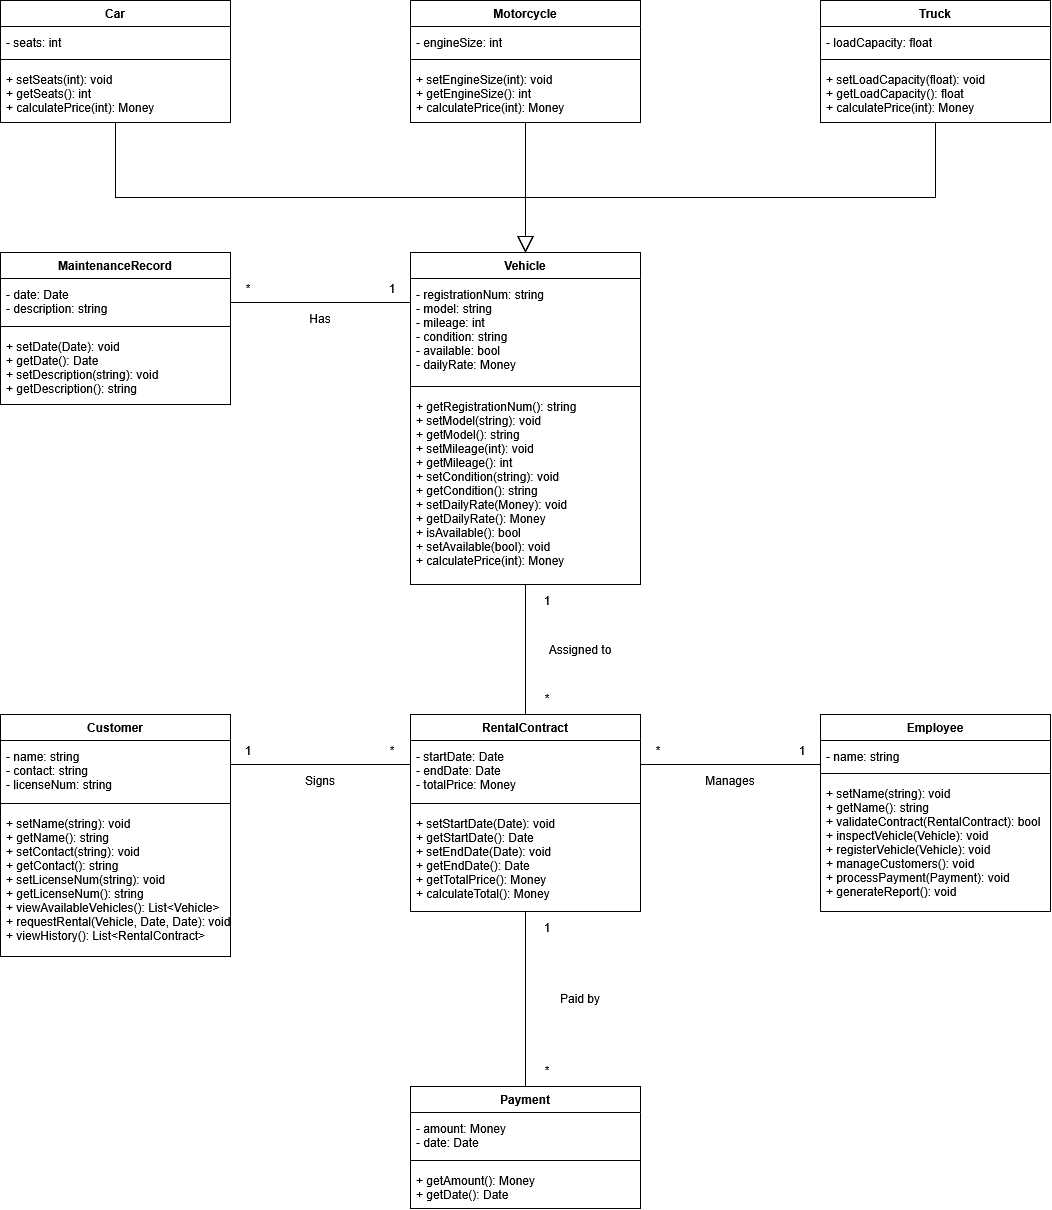

The diagram above was exported from draw.io. Its source (the exported page's mxGraphModel, read from the mxfile embedded in the PNG):
<mxGraphModel dx="2060" dy="1220" grid="1" gridSize="10" guides="1" tooltips="1" connect="1" arrows="1" fold="1" page="0" pageScale="1" pageWidth="850" pageHeight="1100" math="0" shadow="0">
  <root>
    <mxCell id="0" />
    <mxCell id="1" parent="0" />
    <mxCell id="r0" edge="1" parent="1" source="Car" style="edgeStyle=orthogonalEdgeStyle;rounded=0;html=0;startArrow=none;endArrow=block;endFill=0;endSize=14;exitX=0.5;exitY=1;exitDx=0;exitDy=0;entryX=0.5;entryY=0;entryDx=0;entryDy=0;" target="Vehicle" value="">
      <mxGeometry relative="1" as="geometry">
        <Array as="points">
          <mxPoint x="135" y="217" />
          <mxPoint x="545" y="217" />
        </Array>
      </mxGeometry>
    </mxCell>
    <mxCell id="r1" edge="1" parent="1" source="Motorcycle" style="edgeStyle=orthogonalEdgeStyle;rounded=0;html=0;startArrow=none;endArrow=block;endFill=0;endSize=14;exitX=0.5;exitY=1;exitDx=0;exitDy=0;entryX=0.5;entryY=0;entryDx=0;entryDy=0;" target="Vehicle" value="">
      <mxGeometry relative="1" as="geometry">
        <Array as="points">
          <mxPoint x="545" y="217" />
          <mxPoint x="545" y="217" />
        </Array>
      </mxGeometry>
    </mxCell>
    <mxCell id="r2" edge="1" parent="1" source="Truck" style="edgeStyle=orthogonalEdgeStyle;rounded=0;html=0;startArrow=none;endArrow=block;endFill=0;endSize=14;exitX=0.5;exitY=1;exitDx=0;exitDy=0;entryX=0.5;entryY=0;entryDx=0;entryDy=0;" target="Vehicle" value="">
      <mxGeometry relative="1" as="geometry">
        <Array as="points">
          <mxPoint x="955" y="217" />
          <mxPoint x="545" y="217" />
        </Array>
      </mxGeometry>
    </mxCell>
    <mxCell id="r3" edge="1" parent="1" source="Vehicle" style="edgeStyle=orthogonalEdgeStyle;rounded=0;html=0;endArrow=none;startArrow=none;exitX=0;exitY=0.1506;exitDx=0;exitDy=0;entryX=1;entryY=0.3289;entryDx=0;entryDy=0;" target="MaintenanceRecord" value="">
      <mxGeometry relative="1" as="geometry" />
    </mxCell>
    <mxCell id="r3l0" parent="1" style="text;html=0;align=center;verticalAlign=middle;fontSize=12;" value="1" vertex="1">
      <mxGeometry height="20" width="80" x="372" y="298" as="geometry" />
    </mxCell>
    <mxCell id="r3l1" parent="1" style="text;html=0;align=center;verticalAlign=middle;fontSize=12;" value="*" vertex="1">
      <mxGeometry height="20" width="80" x="228" y="298" as="geometry" />
    </mxCell>
    <mxCell id="r3l2" parent="1" style="text;html=0;align=center;verticalAlign=middle;fontSize=12;" value="Has" vertex="1">
      <mxGeometry height="20" width="80" x="300" y="328" as="geometry" />
    </mxCell>
    <mxCell id="r4" edge="1" parent="1" source="Vehicle" style="edgeStyle=orthogonalEdgeStyle;rounded=0;html=0;endArrow=none;startArrow=none;exitX=0.5;exitY=1.0000;exitDx=0;exitDy=0;entryX=0.5;entryY=0.0000;entryDx=0;entryDy=0;" target="RentalContract" value="">
      <mxGeometry relative="1" as="geometry" />
    </mxCell>
    <mxCell id="r4l0" parent="1" style="text;html=0;align=center;verticalAlign=middle;fontSize=12;" value="1" vertex="1">
      <mxGeometry height="20" width="80" x="527" y="610" as="geometry" />
    </mxCell>
    <mxCell id="r4l1" parent="1" style="text;html=0;align=center;verticalAlign=middle;fontSize=12;" value="*" vertex="1">
      <mxGeometry height="20" width="80" x="527" y="708" as="geometry" />
    </mxCell>
    <mxCell id="r4l2" parent="1" style="text;html=0;align=center;verticalAlign=middle;fontSize=12;" value="Assigned to" vertex="1">
      <mxGeometry height="20" width="80" x="560" y="659" as="geometry" />
    </mxCell>
    <mxCell id="r5" edge="1" parent="1" source="Customer" style="edgeStyle=orthogonalEdgeStyle;rounded=0;html=0;endArrow=none;startArrow=none;exitX=1;exitY=0.2066;exitDx=0;exitDy=0;entryX=0;entryY=0.2538;entryDx=0;entryDy=0;" target="RentalContract" value="">
      <mxGeometry relative="1" as="geometry" />
    </mxCell>
    <mxCell id="r5l0" parent="1" style="text;html=0;align=center;verticalAlign=middle;fontSize=12;" value="1" vertex="1">
      <mxGeometry height="20" width="80" x="228" y="760" as="geometry" />
    </mxCell>
    <mxCell id="r5l1" parent="1" style="text;html=0;align=center;verticalAlign=middle;fontSize=12;" value="*" vertex="1">
      <mxGeometry height="20" width="80" x="372" y="760" as="geometry" />
    </mxCell>
    <mxCell id="r5l2" parent="1" style="text;html=0;align=center;verticalAlign=middle;fontSize=12;" value="Signs" vertex="1">
      <mxGeometry height="20" width="80" x="300" y="790" as="geometry" />
    </mxCell>
    <mxCell id="r6" edge="1" parent="1" source="Employee" style="edgeStyle=orthogonalEdgeStyle;rounded=0;html=0;endArrow=none;startArrow=none;exitX=0;exitY=0.2538;exitDx=0;exitDy=0;entryX=1;entryY=0.2538;entryDx=0;entryDy=0;" target="RentalContract" value="">
      <mxGeometry relative="1" as="geometry" />
    </mxCell>
    <mxCell id="r6l0" parent="1" style="text;html=0;align=center;verticalAlign=middle;fontSize=12;" value="1" vertex="1">
      <mxGeometry height="20" width="80" x="782" y="760" as="geometry" />
    </mxCell>
    <mxCell id="r6l1" parent="1" style="text;html=0;align=center;verticalAlign=middle;fontSize=12;" value="*" vertex="1">
      <mxGeometry height="20" width="80" x="638" y="760" as="geometry" />
    </mxCell>
    <mxCell id="r6l2" parent="1" style="text;html=0;align=center;verticalAlign=middle;fontSize=12;" value="Manages" vertex="1">
      <mxGeometry height="20" width="80" x="710" y="790" as="geometry" />
    </mxCell>
    <mxCell id="r7" edge="1" parent="1" source="RentalContract" style="edgeStyle=orthogonalEdgeStyle;rounded=0;html=0;endArrow=none;startArrow=none;exitX=0.5;exitY=1.0000;exitDx=0;exitDy=0;entryX=0.5;entryY=0.0000;entryDx=0;entryDy=0;" target="Payment" value="">
      <mxGeometry relative="1" as="geometry" />
    </mxCell>
    <mxCell id="r7l0" parent="1" style="text;html=0;align=center;verticalAlign=middle;fontSize=12;" value="1" vertex="1">
      <mxGeometry height="20" width="80" x="527" y="937" as="geometry" />
    </mxCell>
    <mxCell id="r7l1" parent="1" style="text;html=0;align=center;verticalAlign=middle;fontSize=12;" value="*" vertex="1">
      <mxGeometry height="20" width="80" x="527" y="1080" as="geometry" />
    </mxCell>
    <mxCell id="r7l2" parent="1" style="text;html=0;align=center;verticalAlign=middle;fontSize=12;" value="Paid by" vertex="1">
      <mxGeometry height="20" width="80" x="560" y="1008" as="geometry" />
    </mxCell>
    <mxCell id="Car" parent="1" style="swimlane;html=0;fontStyle=1;fontSize=12;startSize=26;collapsible=0;fillColor=#ffffff;swimlaneFillColor=#ffffff;" value="Car" vertex="1">
      <mxGeometry height="122" width="230" x="20" y="20" as="geometry" />
    </mxCell>
    <mxCell id="Cara" parent="Car" style="text;html=0;align=left;verticalAlign=top;spacingLeft=4;spacingTop=3;fontSize=12;strokeColor=none;fillColor=none;" value="- seats: int" vertex="1">
      <mxGeometry height="29" width="230" y="26" as="geometry" />
    </mxCell>
    <mxCell id="Cars" parent="Car" style="line;strokeWidth=1;fillColor=none;" value="" vertex="1">
      <mxGeometry height="8" width="230" y="55" as="geometry" />
    </mxCell>
    <mxCell id="Caro" parent="Car" style="text;html=0;align=left;verticalAlign=top;spacingLeft=4;spacingTop=3;fontSize=12;strokeColor=none;fillColor=none;" value="+ setSeats(int): void&#10;+ getSeats(): int&#10;+ calculatePrice(int): Money" vertex="1">
      <mxGeometry height="59" width="230" y="63" as="geometry" />
    </mxCell>
    <mxCell id="Motorcycle" parent="1" style="swimlane;html=0;fontStyle=1;fontSize=12;startSize=26;collapsible=0;fillColor=#ffffff;swimlaneFillColor=#ffffff;" value="Motorcycle" vertex="1">
      <mxGeometry height="122" width="230" x="430" y="20" as="geometry" />
    </mxCell>
    <mxCell id="Motorcyclea" parent="Motorcycle" style="text;html=0;align=left;verticalAlign=top;spacingLeft=4;spacingTop=3;fontSize=12;strokeColor=none;fillColor=none;" value="- engineSize: int" vertex="1">
      <mxGeometry height="29" width="230" y="26" as="geometry" />
    </mxCell>
    <mxCell id="Motorcycles" parent="Motorcycle" style="line;strokeWidth=1;fillColor=none;" value="" vertex="1">
      <mxGeometry height="8" width="230" y="55" as="geometry" />
    </mxCell>
    <mxCell id="Motorcycleo" parent="Motorcycle" style="text;html=0;align=left;verticalAlign=top;spacingLeft=4;spacingTop=3;fontSize=12;strokeColor=none;fillColor=none;" value="+ setEngineSize(int): void&#10;+ getEngineSize(): int&#10;+ calculatePrice(int): Money" vertex="1">
      <mxGeometry height="59" width="230" y="63" as="geometry" />
    </mxCell>
    <mxCell id="Truck" parent="1" style="swimlane;html=0;fontStyle=1;fontSize=12;startSize=26;collapsible=0;fillColor=#ffffff;swimlaneFillColor=#ffffff;" value="Truck" vertex="1">
      <mxGeometry height="122" width="230" x="840" y="20" as="geometry" />
    </mxCell>
    <mxCell id="Trucka" parent="Truck" style="text;html=0;align=left;verticalAlign=top;spacingLeft=4;spacingTop=3;fontSize=12;strokeColor=none;fillColor=none;" value="- loadCapacity: float" vertex="1">
      <mxGeometry height="29" width="230" y="26" as="geometry" />
    </mxCell>
    <mxCell id="Trucks" parent="Truck" style="line;strokeWidth=1;fillColor=none;" value="" vertex="1">
      <mxGeometry height="8" width="230" y="55" as="geometry" />
    </mxCell>
    <mxCell id="Trucko" parent="Truck" style="text;html=0;align=left;verticalAlign=top;spacingLeft=4;spacingTop=3;fontSize=12;strokeColor=none;fillColor=none;" value="+ setLoadCapacity(float): void&#10;+ getLoadCapacity(): float&#10;+ calculatePrice(int): Money" vertex="1">
      <mxGeometry height="59" width="230" y="63" as="geometry" />
    </mxCell>
    <mxCell id="MaintenanceRecord" parent="1" style="swimlane;html=0;fontStyle=1;fontSize=12;startSize=26;collapsible=0;fillColor=#ffffff;swimlaneFillColor=#ffffff;" value="MaintenanceRecord" vertex="1">
      <mxGeometry height="152" width="230" x="20" y="272" as="geometry" />
    </mxCell>
    <mxCell id="MaintenanceRecorda" parent="MaintenanceRecord" style="text;html=0;align=left;verticalAlign=top;spacingLeft=4;spacingTop=3;fontSize=12;strokeColor=none;fillColor=none;" value="- date: Date&#10;- description: string" vertex="1">
      <mxGeometry height="44" width="230" y="26" as="geometry" />
    </mxCell>
    <mxCell id="MaintenanceRecords" parent="MaintenanceRecord" style="line;strokeWidth=1;fillColor=none;" value="" vertex="1">
      <mxGeometry height="8" width="230" y="70" as="geometry" />
    </mxCell>
    <mxCell id="MaintenanceRecordo" parent="MaintenanceRecord" style="text;html=0;align=left;verticalAlign=top;spacingLeft=4;spacingTop=3;fontSize=12;strokeColor=none;fillColor=none;" value="+ setDate(Date): void&#10;+ getDate(): Date&#10;+ setDescription(string): void&#10;+ getDescription(): string" vertex="1">
      <mxGeometry height="74" width="230" y="78" as="geometry" />
    </mxCell>
    <mxCell id="Vehicle" parent="1" style="swimlane;html=0;fontStyle=1;fontSize=12;startSize=26;collapsible=0;fillColor=#ffffff;swimlaneFillColor=#ffffff;" value="Vehicle" vertex="1">
      <mxGeometry height="332" width="230" x="430" y="272" as="geometry" />
    </mxCell>
    <mxCell id="Vehiclea" parent="Vehicle" style="text;html=0;align=left;verticalAlign=top;spacingLeft=4;spacingTop=3;fontSize=12;strokeColor=none;fillColor=none;" value="- registrationNum: string&#10;- model: string&#10;- mileage: int&#10;- condition: string&#10;- available: bool&#10;- dailyRate: Money" vertex="1">
      <mxGeometry height="104" width="230" y="26" as="geometry" />
    </mxCell>
    <mxCell id="Vehicles" parent="Vehicle" style="line;strokeWidth=1;fillColor=none;" value="" vertex="1">
      <mxGeometry height="8" width="230" y="130" as="geometry" />
    </mxCell>
    <mxCell id="Vehicleo" parent="Vehicle" style="text;html=0;align=left;verticalAlign=top;spacingLeft=4;spacingTop=3;fontSize=12;strokeColor=none;fillColor=none;" value="+ getRegistrationNum(): string&#10;+ setModel(string): void&#10;+ getModel(): string&#10;+ setMileage(int): void&#10;+ getMileage(): int&#10;+ setCondition(string): void&#10;+ getCondition(): string&#10;+ setDailyRate(Money): void&#10;+ getDailyRate(): Money&#10;+ isAvailable(): bool&#10;+ setAvailable(bool): void&#10;+ calculatePrice(int): Money" vertex="1">
      <mxGeometry height="194" width="230" y="138" as="geometry" />
    </mxCell>
    <mxCell id="Customer" parent="1" style="swimlane;html=0;fontStyle=1;fontSize=12;startSize=26;collapsible=0;fillColor=#ffffff;swimlaneFillColor=#ffffff;" value="Customer" vertex="1">
      <mxGeometry height="242" width="230" x="20" y="734" as="geometry" />
    </mxCell>
    <mxCell id="Customera" parent="Customer" style="text;html=0;align=left;verticalAlign=top;spacingLeft=4;spacingTop=3;fontSize=12;strokeColor=none;fillColor=none;" value="- name: string&#10;- contact: string&#10;- licenseNum: string" vertex="1">
      <mxGeometry height="59" width="230" y="26" as="geometry" />
    </mxCell>
    <mxCell id="Customers" parent="Customer" style="line;strokeWidth=1;fillColor=none;" value="" vertex="1">
      <mxGeometry height="8" width="230" y="85" as="geometry" />
    </mxCell>
    <mxCell id="Customero" parent="Customer" style="text;html=0;align=left;verticalAlign=top;spacingLeft=4;spacingTop=3;fontSize=12;strokeColor=none;fillColor=none;" value="+ setName(string): void&#10;+ getName(): string&#10;+ setContact(string): void&#10;+ getContact(): string&#10;+ setLicenseNum(string): void&#10;+ getLicenseNum(): string&#10;+ viewAvailableVehicles(): List&lt;Vehicle&gt;&#10;+ requestRental(Vehicle, Date, Date): void&#10;+ viewHistory(): List&lt;RentalContract&gt;" vertex="1">
      <mxGeometry height="149" width="230" y="93" as="geometry" />
    </mxCell>
    <mxCell id="RentalContract" parent="1" style="swimlane;html=0;fontStyle=1;fontSize=12;startSize=26;collapsible=0;fillColor=#ffffff;swimlaneFillColor=#ffffff;" value="RentalContract" vertex="1">
      <mxGeometry height="197" width="230" x="430" y="734" as="geometry" />
    </mxCell>
    <mxCell id="RentalContracta" parent="RentalContract" style="text;html=0;align=left;verticalAlign=top;spacingLeft=4;spacingTop=3;fontSize=12;strokeColor=none;fillColor=none;" value="- startDate: Date&#10;- endDate: Date&#10;- totalPrice: Money" vertex="1">
      <mxGeometry height="59" width="230" y="26" as="geometry" />
    </mxCell>
    <mxCell id="RentalContracts" parent="RentalContract" style="line;strokeWidth=1;fillColor=none;" value="" vertex="1">
      <mxGeometry height="8" width="230" y="85" as="geometry" />
    </mxCell>
    <mxCell id="RentalContracto" parent="RentalContract" style="text;html=0;align=left;verticalAlign=top;spacingLeft=4;spacingTop=3;fontSize=12;strokeColor=none;fillColor=none;" value="+ setStartDate(Date): void&#10;+ getStartDate(): Date&#10;+ setEndDate(Date): void&#10;+ getEndDate(): Date&#10;+ getTotalPrice(): Money&#10;+ calculateTotal(): Money" vertex="1">
      <mxGeometry height="104" width="230" y="93" as="geometry" />
    </mxCell>
    <mxCell id="Employee" parent="1" style="swimlane;html=0;fontStyle=1;fontSize=12;startSize=26;collapsible=0;fillColor=#ffffff;swimlaneFillColor=#ffffff;" value="Employee" vertex="1">
      <mxGeometry height="197" width="230" x="840" y="734" as="geometry" />
    </mxCell>
    <mxCell id="Employeea" parent="Employee" style="text;html=0;align=left;verticalAlign=top;spacingLeft=4;spacingTop=3;fontSize=12;strokeColor=none;fillColor=none;" value="- name: string" vertex="1">
      <mxGeometry height="29" width="230" y="26" as="geometry" />
    </mxCell>
    <mxCell id="Employees" parent="Employee" style="line;strokeWidth=1;fillColor=none;" value="" vertex="1">
      <mxGeometry height="8" width="230" y="55" as="geometry" />
    </mxCell>
    <mxCell id="Employeeo" parent="Employee" style="text;html=0;align=left;verticalAlign=top;spacingLeft=4;spacingTop=3;fontSize=12;strokeColor=none;fillColor=none;" value="+ setName(string): void&#10;+ getName(): string&#10;+ validateContract(RentalContract): bool&#10;+ inspectVehicle(Vehicle): void&#10;+ registerVehicle(Vehicle): void&#10;+ manageCustomers(): void&#10;+ processPayment(Payment): void&#10;+ generateReport(): void" vertex="1">
      <mxGeometry height="134" width="230" y="63" as="geometry" />
    </mxCell>
    <mxCell id="Payment" parent="1" style="swimlane;html=0;fontStyle=1;fontSize=12;startSize=26;collapsible=0;fillColor=#ffffff;swimlaneFillColor=#ffffff;" value="Payment" vertex="1">
      <mxGeometry height="122" width="230" x="430" y="1106" as="geometry" />
    </mxCell>
    <mxCell id="Paymenta" parent="Payment" style="text;html=0;align=left;verticalAlign=top;spacingLeft=4;spacingTop=3;fontSize=12;strokeColor=none;fillColor=none;" value="- amount: Money&#10;- date: Date" vertex="1">
      <mxGeometry height="44" width="230" y="26" as="geometry" />
    </mxCell>
    <mxCell id="Payments" parent="Payment" style="line;strokeWidth=1;fillColor=none;" value="" vertex="1">
      <mxGeometry height="8" width="230" y="70" as="geometry" />
    </mxCell>
    <mxCell id="Paymento" parent="Payment" style="text;html=0;align=left;verticalAlign=top;spacingLeft=4;spacingTop=3;fontSize=12;strokeColor=none;fillColor=none;" value="+ getAmount(): Money&#10;+ getDate(): Date" vertex="1">
      <mxGeometry height="44" width="230" y="78" as="geometry" />
    </mxCell>
  </root>
</mxGraphModel>